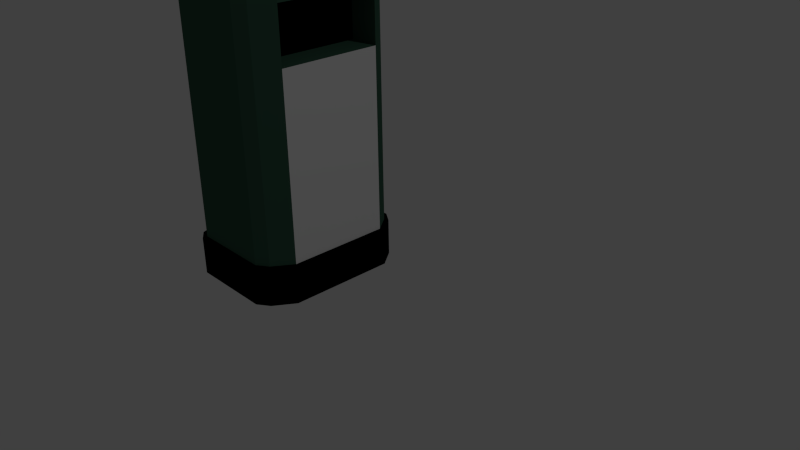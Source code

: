 # Source: poubelle.blend  (saved by Blender 2.68.0; exported with 4.5.12 LTS)
import bpy
from mathutils import Matrix  # noqa: F401  (used for matrix-valued properties, if any)

bpy.ops.wm.read_factory_settings(use_empty=True)
scene = bpy.context.scene
scene.name = 'Scene'

# ---- collections
col_collection_1 = bpy.data.collections.new('Collection 1'); scene.collection.children.link(col_collection_1)

# ---- materials (node trees are filled in below, after node groups)
mat_material = bpy.data.materials.new('Material')
mat_material.alpha_threshold = 0.0
mat_material.use_transparent_shadow = False
mat_material.diffuse_color = (0.04374, 0.1095, 0.07421, 1.0)
mat_material.roughness = 0.5
mat_material.line_color = (0.0, 0.0, 0.0, 1.0)
mat_material_001 = bpy.data.materials.new('Material.001')
mat_material_001.alpha_threshold = 0.0
mat_material_001.use_transparent_shadow = False
mat_material_001.diffuse_color = (0.0, 0.0, 0.0, 1.0)
mat_material_001.roughness = 0.5
mat_material_001.line_color = (0.0, 0.0, 0.0, 1.0)
mat_material_002 = bpy.data.materials.new('Material.002')
mat_material_002.alpha_threshold = 0.0
mat_material_002.use_transparent_shadow = False
mat_material_002.roughness = 0.5
mat_material_002.line_color = (0.0, 0.0, 0.0, 1.0)

# ---- material node trees

# ---- world
world_world = bpy.data.worlds.new('World'); scene.world = world_world
world_world.color = (0.05088, 0.05088, 0.05088)
world_world.use_sun_shadow = False
world_world.sun_shadow_jitter_overblur = 0.0
world_world.cycles.sampling_method = 'MANUAL'
world_world.cycles.sample_map_resolution = 256

# ---- cameras
cam_camera = bpy.data.cameras.new('Camera')
cam_camera.clip_end = 100.0
cam_camera.lens = 35.0
cam_camera.sensor_width = 32.0
cam_camera.sensor_height = 18.0
cam_camera.ortho_scale = 7.314
cam_camera.dof.focus_distance = 0.0
cam_camera.dof.aperture_fstop = 128.0

# ---- lights
light_lamp = bpy.data.lights.new('Lamp', 'POINT')
light_lamp.transmission_factor = 0.0
light_lamp.cutoff_distance = 30.0
light_lamp.energy = 100.0
light_lamp.shadow_buffer_clip_start = 1.001
light_lamp.shadow_soft_size = 0.1
light_lamp.shadow_maximum_resolution = 0.006
light_lamp.use_absolute_resolution = True
light_lamp.cycles.use_multiple_importance_sampling = False

# ---- meshes
me_cube = bpy.data.meshes.new('Cube')
me_cube.from_pydata([(0.1895, 0.2556, 0.0), (0.1895, -0.2635, 0.0), (-0.1886, -0.2635, 0.0), (-0.1886, 0.2556, 0.0), (0.1739, 0.2311, 1.1), (0.1739, -0.2388, 1.1), (-0.1723, -0.2388, 1.1), (-0.1723, 0.2311, 1.1), (0.2374, -0.1898, 5.96e-08), (-0.2096, -0.2115, 0.0), (0.2178, -0.172, 1.1), (-0.1915, -0.1917, 1.1), (-0.2096, 0.2118, 0.0), (-0.1915, 0.1914, 1.1), (0.2374, 0.1901, 5.96e-08), (0.2178, 0.1718, 1.1), (0.1471, 0.2844, 0.0), (0.1471, -0.2923, 0.0), (0.135, 0.2572, 1.1), (0.135, -0.2649, 1.1), (0.1413, -0.2008, 0.0), (0.1413, -0.2008, 1.1), (0.1413, 0.2008, 0.0), (0.1413, 0.2008, 1.1), (-0.1475, 0.2844, 0.0), (-0.1475, -0.2923, 0.0), (-0.1346, 0.2572, 1.1), (-0.1346, -0.2649, 1.1), (-0.1413, -0.2008, 0.0), (-0.1413, 0.2008, 0.0), (-0.1413, -0.2008, 1.1), (-0.1413, 0.2008, 1.1), (0.1821, 0.2423, 0.965), (0.1821, -0.2501, 0.965), (-0.1808, -0.2501, 0.965), (-0.1808, 0.2423, 0.965), (0.228, -0.1802, 0.965), (-0.201, -0.2008, 0.965), (-0.201, 0.2008, 0.965), (0.228, 0.1802, 0.965), (0.1413, -0.2775, 0.965), (0.1413, 0.2697, 0.965), (-0.1413, -0.2775, 0.965), (-0.1413, 0.2697, 0.965), (0.228, -0.1802, 0.7775), (-0.201, -0.2008, 0.7775), (-0.201, 0.2008, 0.7775), (0.228, 0.1802, 0.7775), (0.1413, -0.2775, 0.7775), (-0.1413, -0.2775, 0.7775), (0.1821, 0.2423, 0.7775), (0.1821, -0.2501, 0.7775), (-0.1808, -0.2501, 0.7775), (-0.1808, 0.2423, 0.7775), (0.1413, 0.2697, 0.7775), (-0.1413, 0.2697, 0.7775), (0.1199, -0.1802, 0.965), (0.1199, 0.1802, 0.965), (0.1199, -0.1802, 0.7775), (0.1199, 0.1802, 0.7775), (0.2374, -0.1898, 0.1315), (-0.2096, -0.2115, 0.1315), (-0.2096, 0.2118, 0.1315), (0.2374, 0.1901, 0.1315), (0.1471, -0.2923, 0.1315), (-0.1475, -0.2923, 0.1315), (0.1895, 0.2556, 0.1315), (0.1895, -0.2635, 0.1315), (-0.1886, -0.2635, 0.1315), (-0.1886, 0.2556, 0.1315), (0.1471, 0.2844, 0.1315), (-0.1475, 0.2844, 0.1315), (0.228, -0.1802, 0.1376), (-0.201, -0.2008, 0.1376), (-0.201, 0.2008, 0.1376), (0.228, 0.1802, 0.1376), (0.1413, -0.2775, 0.1376), (-0.1413, -0.2775, 0.1376), (0.1821, 0.2423, 0.1376), (0.1821, -0.2501, 0.1376), (-0.1808, -0.2501, 0.1376), (-0.1808, 0.2423, 0.1376), (0.1413, 0.2697, 0.1376), (-0.1413, 0.2697, 0.1376), (0.1821, 0.2423, 1.044), (0.1821, -0.2501, 1.044), (-0.1808, -0.2501, 1.044), (-0.1808, 0.2423, 1.044), (0.1413, 0.2697, 1.044), (-0.1413, 0.2697, 1.044), (0.228, -0.1802, 1.044), (-0.201, -0.2008, 1.044), (-0.201, 0.2008, 1.044), (0.228, 0.1802, 1.044), (0.1413, -0.2775, 1.044), (-0.1413, -0.2775, 1.044)], [], [(28, 25, 2, 9), (30, 11, 6, 27), (90, 10, 5, 85), (95, 27, 6, 86), (92, 13, 7, 87), (71, 24, 3, 69), (29, 28, 9, 12), (31, 13, 11, 30), (93, 15, 10, 90), (86, 6, 11, 91), (91, 11, 13, 92), (24, 29, 12, 3), (26, 7, 13, 31), (84, 4, 15, 93), (8, 1, 17, 20), (10, 21, 19, 5), (85, 5, 19, 94), (66, 0, 16, 70), (14, 8, 20, 22), (15, 23, 21, 10), (0, 14, 22, 16), (4, 18, 23, 15), (20, 17, 25, 28), (21, 30, 27, 19), (94, 19, 27, 95), (70, 16, 24, 71), (22, 20, 28, 29), (23, 31, 30, 21), (16, 22, 29, 24), (18, 26, 31, 23), (44, 36, 33, 51), (49, 42, 34, 52), (46, 38, 35, 53), (89, 43, 35, 87), (44, 47, 59, 58), (52, 34, 37, 45), (45, 37, 38, 46), (50, 32, 39, 47), (51, 33, 40, 48), (84, 32, 41, 88), (48, 40, 42, 49), (88, 41, 43, 89), (43, 55, 53, 35), (32, 50, 54, 41), (41, 54, 55, 43), (72, 44, 51, 79), (77, 49, 52, 80), (74, 46, 53, 81), (75, 47, 44, 72), (80, 52, 45, 73), (73, 45, 46, 74), (78, 50, 47, 75), (79, 51, 48, 76), (76, 48, 49, 77), (59, 57, 56, 58), (36, 44, 58, 56), (39, 36, 56, 57), (47, 39, 57, 59), (83, 71, 69, 81), (78, 66, 70, 82), (82, 70, 71, 83), (8, 60, 67, 1), (25, 65, 68, 2), (12, 62, 69, 3), (14, 63, 60, 8), (2, 68, 61, 9), (9, 61, 62, 12), (0, 66, 63, 14), (1, 67, 64, 17), (17, 64, 65, 25), (60, 72, 79, 67), (65, 77, 80, 68), (62, 74, 81, 69), (63, 75, 72, 60), (68, 80, 73, 61), (61, 73, 74, 62), (66, 78, 75, 63), (67, 79, 76, 64), (64, 76, 77, 65), (55, 83, 81, 53), (50, 78, 82, 54), (54, 82, 83, 55), (36, 90, 85, 33), (42, 95, 86, 34), (38, 92, 87, 35), (39, 93, 90, 36), (34, 86, 91, 37), (37, 91, 92, 38), (32, 84, 93, 39), (33, 85, 94, 40), (40, 94, 95, 42), (26, 89, 87, 7), (4, 84, 88, 18), (18, 88, 89, 26)])
me_cube.polygons.foreach_set('material_index', [1, 0, 0, 0, 0, 1, 1, 0, 0, 0, 0, 1, 0, 0, 1, 0, 0, 1, 1, 0, 1, 0, 1, 0, 0, 1, 1, 0, 1, 0, 0, 0, 0, 0, 0, 0, 0, 0, 0, 0, 0, 0, 0, 0, 0, 0, 0, 0, 2, 0, 0, 0, 0, 0, 1, 0, 0, 0, 1, 1, 1, 1, 1, 1, 1, 1, 1, 1, 1, 1, 1, 1, 1, 1, 1, 1, 1, 1, 1, 0, 0, 0, 0, 0, 0, 0, 0, 0, 0, 0, 0, 0, 0, 0])
_uv = me_cube.uv_layers.new(name='UVMap')
_uv.uv.foreach_set('vector', [0.0, 0.0, 0.0, 0.0, 0.0, 0.0, 0.0, 0.0, 0.0, 0.0, 0.0, 0.0, 0.0, 0.0, 0.0, 0.0, 0.0, 0.0, 0.0, 0.0, 0.0, 0.0, 0.0, 0.0, 0.0, 0.0, 0.0, 0.0, 0.0, 0.0, 0.0, 0.0, 0.0, 0.0, 0.0, 0.0, 0.0, 0.0, 0.0, 0.0, 0.0, 0.0, 0.0, 0.0, 0.0, 0.0, 0.0, 0.0, 0.0, 0.0, 0.0, 0.0, 0.0, 0.0, 0.0, 0.0, 0.0, 0.0, 0.0, 0.0, 0.0, 0.0, 0.0, 0.0, 0.0, 0.0, 0.0, 0.0, 0.0, 0.0, 0.0, 0.0, 0.0, 0.0, 0.0, 0.0, 0.0, 0.0, 0.0, 0.0, 0.0, 0.0, 0.0, 0.0, 0.0, 0.0, 0.0, 0.0, 0.0, 0.0, 0.0, 0.0, 0.0, 0.0, 0.0, 0.0, 0.0, 0.0, 0.0, 0.0, 0.0, 0.0, 0.0, 0.0, 0.0, 0.0, 0.0, 0.0, 0.0, 0.0, 0.0, 0.0, 0.0, 0.0, 0.0, 0.0, 0.0, 0.0, 0.0, 0.0, 0.0, 0.0, 0.0, 0.0, 0.0, 0.0, 0.0, 0.0, 0.0, 0.0, 0.0, 0.0, 0.0, 0.0, 0.0, 0.0, 0.0, 0.0, 0.0, 0.0, 0.0, 0.0, 0.0, 0.0, 0.0, 0.0, 0.0, 0.0, 0.0, 0.0, 0.0, 0.0, 0.0, 0.0, 0.0, 0.0, 0.0, 0.0, 0.0, 0.0, 0.0, 0.0, 0.0, 0.0, 0.0, 0.0, 0.0, 0.0, 0.0, 0.0, 0.0, 0.0, 0.0, 0.0, 0.0, 0.0, 0.0, 0.0, 0.0, 0.0, 0.0, 0.0, 0.0, 0.0, 0.0, 0.0, 0.0, 0.0, 0.0, 0.0, 0.0, 0.0, 0.0, 0.0, 0.0, 0.0, 0.0, 0.0, 0.0, 0.0, 0.0, 0.0, 0.0, 0.0, 0.0, 0.0, 0.0, 0.0, 0.0, 0.0, 0.0, 0.0, 0.0, 0.0, 0.0, 0.0, 0.0, 0.0, 0.0, 0.0, 0.0, 0.0, 0.0, 0.0, 0.0, 0.0, 0.0, 0.0, 0.0, 0.0, 0.0, 0.0, 0.0, 0.0, 0.0, 0.0, 0.0, 0.0, 0.0, 0.0, 0.0, 0.0, 0.0, 0.0, 0.0, 0.0, 0.0, 0.0, 0.0, 0.0, 0.0, 0.0, 0.0, 0.0, 0.0, 0.0, 0.0, 0.0, 0.0, 0.0, 0.0, 0.0, 0.0, 0.0, 0.0, 0.0, 0.0, 0.0, 0.0, 0.0, 0.0, 0.0, 0.0, 0.0, 0.0, 0.0, 0.0, 0.0, 0.0, 0.0, 0.0, 0.0, 0.0, 0.0, 0.0, 0.0, 0.0, 0.0, 0.0, 0.0, 0.0, 0.0, 0.0, 0.0, 0.0, 0.0, 0.0, 0.0, 0.0, 0.0, 0.0, 0.0, 0.0, 0.0, 0.0, 0.0, 0.0, 0.0, 0.0, 0.0, 0.0, 0.0, 0.0, 0.0, 0.0, 0.0, 0.0, 0.0, 0.0, 0.0, 0.0, 0.0, 0.0, 0.0, 0.0, 0.0, 0.0, 0.0, 0.0, 0.0, 0.0, 0.0, 0.0, 0.0, 0.0, 0.0, 0.0, 0.0, 0.0, 0.0, 0.0, 0.0, 0.0, 0.0, 0.0, 0.0, 0.0, 0.0, 0.0, 0.0, 0.0, 0.0, 0.0, 0.0, 0.0, 0.0, 0.0, 0.0, 0.0, 0.0, 0.0, 0.0, 0.0, 0.0, 0.0, 0.0, 0.0, 0.0, 0.0, 0.0, 0.0, 0.0, 0.0, 0.0, 0.0, 0.0, 0.0, 0.0, 0.0, 0.0, 0.0, 0.0, 0.0, 0.0, 0.8923, -0.08606, 0.8923, 0.9987, 0.1077, 0.9987, 0.1077, -0.08606, 0.0, 0.0, 0.0, 0.0, 0.0, 0.0, 0.0, 0.0, 0.0, 0.0, 0.0, 0.0, 0.0, 0.0, 0.0, 0.0, 0.0, 0.0, 0.0, 0.0, 0.0, 0.0, 0.0, 0.0, 0.0, 0.0, 0.0, 0.0, 0.0, 0.0, 0.0, 0.0, 0.0, 0.0, 0.0, 0.0, 0.0, 0.0, 0.0, 0.0, 0.0, 0.0, 0.0, 0.0, 0.0, 0.0, 0.0, 0.0, 0.0, 0.0, 0.0, 0.0, 0.0, 0.0, 0.0, 0.0, 0.0, 0.0, 0.0, 0.0, 0.0, 0.0, 0.0, 0.0, 0.0, 0.0, 0.0, 0.0, 0.0, 0.0, 0.0, 0.0, 0.0, 0.0, 0.0, 0.0, 0.0, 0.0, 0.0, 0.0, 0.0, 0.0, 0.0, 0.0, 0.0, 0.0, 0.0, 0.0, 0.0, 0.0, 0.0, 0.0, 0.0, 0.0, 0.0, 0.0, 0.0, 0.0, 0.0, 0.0, 0.0, 0.0, 0.0, 0.0, 0.0, 0.0, 0.0, 0.0, 0.0, 0.0, 0.0, 0.0, 0.0, 0.0, 0.0, 0.0, 0.0, 0.0, 0.0, 0.0, 0.0, 0.0, 0.0, 0.0, 0.0, 0.0, 0.0, 0.0, 0.0, 0.0, 0.0, 0.0, 0.0, 0.0, 0.0, 0.0, 0.0, 0.0, 0.0, 0.0, 0.0, 0.0, 0.0, 0.0, 0.0, 0.0, 0.0, 0.0, 0.0, 0.0, 0.0, 0.0, 0.0, 0.0, 0.0, 0.0, 0.0, 0.0, 0.0, 0.0, 0.0, 0.0, 0.0, 0.0, 0.0, 0.0, 0.0, 0.0, 0.0, 0.0, 0.0, 0.0, 0.0, 0.0, 0.0, 0.0, 0.0, 0.0, 0.0, 0.0, 0.0, 0.0, 0.0, 0.0, 0.0, 0.0, 0.0, 0.0, 0.0, 0.0, 0.0, 0.0, 0.0, 0.0, 0.0, 0.0, 0.0, 0.0, 0.0, 0.0, 0.0, 0.0, 0.0, 0.0, 0.0, 0.0, 0.0, 0.0, 0.0, 0.0, 0.0, 0.0, 0.0, 0.0, 0.0, 0.0, 0.0, 0.0, 0.0, 0.0, 0.0, 0.0, 0.0, 0.0, 0.0, 0.0, 0.0, 0.0, 0.0, 0.0, 0.0, 0.0, 0.0, 0.0, 0.0, 0.0, 0.0, 0.0, 0.0, 0.0, 0.0, 0.0, 0.0, 0.0, 0.0, 0.0, 0.0, 0.0, 0.0, 0.0, 0.0, 0.0, 0.0, 0.0, 0.0, 0.0, 0.0, 0.0, 0.0, 0.0, 0.0, 0.0, 0.0, 0.0, 0.0, 0.0, 0.0, 0.0, 0.0, 0.0, 0.0, 0.0, 0.0, 0.0, 0.0, 0.0, 0.0, 0.0, 0.0, 0.0, 0.0, 0.0, 0.0, 0.0, 0.0, 0.0, 0.0, 0.0, 0.0, 0.0, 0.0, 0.0, 0.0, 0.0, 0.0, 0.0, 0.0, 0.0, 0.0, 0.0, 0.0, 0.0, 0.0, 0.0, 0.0, 0.0, 0.0, 0.0, 0.0, 0.0, 0.0, 0.0, 0.0, 0.0, 0.0, 0.0, 0.0, 0.0, 0.0, 0.0, 0.0, 0.0, 0.0, 0.0, 0.0, 0.0, 0.0, 0.0, 0.0, 0.0, 0.0, 0.0, 0.0, 0.0, 0.0, 0.0, 0.0, 0.0, 0.0, 0.0, 0.0, 0.0, 0.0, 0.0, 0.0, 0.0, 0.0, 0.0, 0.0, 0.0, 0.0, 0.0, 0.0, 0.0, 0.0, 0.0, 0.0, 0.0, 0.0, 0.0])
me_cube.materials.append(mat_material)
me_cube.materials.append(mat_material_001)
me_cube.materials.append(mat_material_002)
me_cube.use_remesh_preserve_volume = False
me_cube.use_remesh_preserve_attributes = False
me_cube.use_mirror_vertex_groups = False
me_cube.update()

# ---- objects
ob_poubelle = bpy.data.objects.new('poubelle', me_cube)
ob_lamp = bpy.data.objects.new('Lamp', light_lamp)
ob_camera = bpy.data.objects.new('Camera', cam_camera)

# ---- transforms, parenting, visibility, modifiers, constraints
ob_poubelle.location = (0.0, 0.0, 0.0)
ob_poubelle.lock_rotations_4d = False
ob_poubelle.empty_display_type = 'ARROWS'
ob_poubelle.lineart.crease_threshold = 0.0
ob_lamp.location = (4.076, 1.005, 5.904)
ob_lamp.rotation_euler = (0.6503, 0.05522, 1.866)
ob_lamp.lock_rotations_4d = False
ob_lamp.empty_display_type = 'ARROWS'
ob_lamp.color = (0.0, 0.0, 0.0, 0.0)
ob_lamp.lineart.crease_threshold = 0.0
ob_camera.location = (2.245, -1.606, 1.491)
ob_camera.rotation_euler = (1.109, 0.01082, 0.8149)
ob_camera.lock_rotations_4d = False
ob_camera.empty_display_type = 'ARROWS'
ob_camera.color = (0.0, 0.0, 0.0, 0.0)
ob_camera.display_type = 'WIRE'
ob_camera.lineart.crease_threshold = 0.0

# ---- collection membership
col_collection_1.objects.link(ob_poubelle)
col_collection_1.objects.link(ob_lamp)
col_collection_1.objects.link(ob_camera)

# ---- scene / render settings (as saved in the file)
scene.camera = ob_camera
scene.frame_start = 1; scene.frame_end = 250; scene.frame_set(1)
scene.render.engine = 'BLENDER_EEVEE_NEXT'
scene.render.image_settings.color_mode = 'RGB'
scene.render.image_settings.compression = 90
scene.render.resolution_percentage = 50
scene.render.dither_intensity = 0.0
scene.cycles.use_denoising = False
scene.cycles.samples = 10
scene.cycles.sampling_pattern = 'TABULATED_SOBOL'
scene.cycles.light_sampling_threshold = 0.0
scene.cycles.use_adaptive_sampling = False
scene.cycles.use_light_tree = False
scene.cycles.blur_glossy = 0.0
scene.cycles.volume_bounces = 1
scene.cycles.pixel_filter_type = 'GAUSSIAN'
scene.cycles.sample_clamp_indirect = 0.0
scene.view_settings.view_transform = 'Standard'
bpy.context.view_layer.update()
